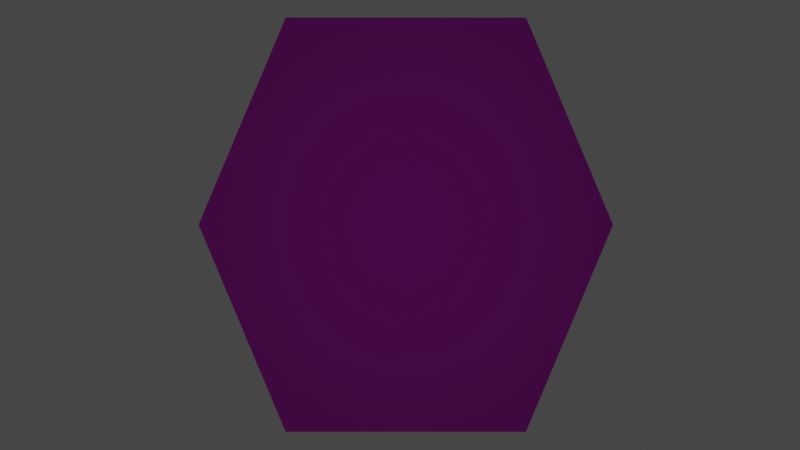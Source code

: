 # Source: Gem.blend  (saved by Blender 2.82.7; exported with 4.5.12 LTS)
import bpy
from mathutils import Matrix  # noqa: F401  (used for matrix-valued properties, if any)

bpy.ops.wm.read_factory_settings(use_empty=True)
scene = bpy.context.scene
scene.name = 'Scene'

# ---- collections
col_collection = bpy.data.collections.new('Collection'); scene.collection.children.link(col_collection)

# ---- images (referenced by path relative to the original .blend; pixels are not part of the script)
import os
ASSET_DIR = os.environ.get("B2B_ASSET_DIR", "")  # directory of the original .blend (textures are referenced by path, not embedded)
HERE = os.path.dirname(os.path.abspath(__file__))  # packed textures are extracted next to this script under _unpacked/

def load_image(name, relpath, width, height, colorspace="sRGB"):
    """Load a texture the original file referenced (path relative to the .blend, or extracted next to this script)."""
    p = next((c for c in (os.path.join(HERE, relpath), os.path.join(ASSET_DIR, relpath)) if relpath and os.path.exists(c)), "")
    if p:
        img = bpy.data.images.load(p, check_existing=True)
        img.name = name
    else:  # same state as the original file: an image datablock whose file is absent (Cycles renders it pink)
        img = bpy.data.images.new(name, width, height)
        img.source = "FILE"
        img.filepath = "//" + (relpath or name)
    img.colorspace_settings.name = colorspace
    return img
img_gemlayout = load_image('GemLayout', 'GemLayout.png', 1024, 1024, 'sRGB')

# ---- materials (node trees are filled in below, after node groups)
mat_gemcore = bpy.data.materials.new('GemCore')
mat_gemcore.use_transparent_shadow = False

# ---- material node trees
mat_gemcore.use_nodes = True; mat_gemcore.node_tree.nodes.clear()
_N = mat_gemcore.node_tree.nodes; _L = mat_gemcore.node_tree.links
n0 = _N.new('ShaderNodeOutputMaterial'); n0.name = 'Material Output'; n0.location = (300, 300)
n1 = _N.new('ShaderNodeBsdfPrincipled'); n1.name = 'Principled BSDF'; n1.location = (10, 300)
n1.distribution = 'GGX'
n1.subsurface_method = 'BURLEY'
n1.inputs[2].default_value = 0.08537
n1.inputs[3].default_value = 1.45
n1.inputs[13].default_value = 1.0
n1.inputs[27].default_value = (0.0, 0.0, 0.0, 1.0)
n1.inputs[28].default_value = 1.0
n2 = _N.new('ShaderNodeTexImage'); n2.name = 'Image Texture'; n2.location = (-280, 275)
n2.image = img_gemlayout
n3 = _N.new('ShaderNodeMix'); n3.name = 'Mix'; n3.location = (-160, 180)
n3.data_type = 'RGBA'
n3.inputs[0].default_value = 0.4024
n3.inputs[6].default_value = (1.0, 1.0, 1.0, 1.0)
_L.new(n1.outputs[0], n0.inputs[0])
_L.new(n2.outputs[0], n1.inputs[0])
_L.new(n2.outputs[0], n3.inputs[7])
_L.new(n3.outputs[2], n1.inputs[14])
n0.is_active_output = True

# ---- world
world_world = bpy.data.worlds.new('World'); scene.world = world_world
world_world.use_nodes = True; world_world.node_tree.nodes.clear()
_N = world_world.node_tree.nodes; _L = world_world.node_tree.links
n0 = _N.new('ShaderNodeOutputWorld'); n0.name = 'World Output'; n0.location = (300, 300)
n1 = _N.new('ShaderNodeBackground'); n1.name = 'Background'; n1.location = (10, 300)
n1.inputs[0].default_value = (0.05088, 0.05088, 0.05088, 1.0)
_L.new(n1.outputs[0], n0.inputs[0])
n0.is_active_output = True
world_world.color = (0.05088, 0.05088, 0.05088)
world_world.use_sun_shadow = False
world_world.sun_shadow_jitter_overblur = 0.0

# ---- cameras
cam_camera = bpy.data.cameras.new('Camera')

# ---- lights
light_sun_002 = bpy.data.lights.new('Sun.002', 'SUN')
light_sun_002.transmission_factor = 0.0
light_sun_002.energy = 7.33
light_sun_002.shadow_soft_size = 0.125

# ---- meshes
me_cube_001 = bpy.data.meshes.new('Cube.001')
me_cube_001.from_pydata([(0.494, 0.8508, 1.324), (0.494, -0.8508, 1.324), (-0.494, 0.8508, 1.324), (-0.8531, 9.081e-08, 1.314), (0.8531, -1.61e-07, 1.314), (-0.494, -0.8508, 1.324), (0.494, 0.8508, 1.188), (0.494, -0.8508, 1.188), (-0.494, 0.8508, 1.188), (-0.8531, 9.08e-08, 1.196), (0.8531, -1.61e-07, 1.196), (-0.494, -0.8508, 1.188)], [], [(4, 0, 2, 3), (7, 11, 9, 10), (10, 9, 8, 6), (1, 4, 3, 5), (3, 9, 11, 5), (0, 6, 8, 2), (5, 11, 7, 1), (4, 10, 6, 0), (1, 7, 10, 4), (2, 8, 9, 3)])
me_cube_001.polygons.foreach_set('use_smooth', [True] * 10)
_uv = me_cube_001.uv_layers.new(name='UVMap')
_uv.uv.foreach_set('vector', [0.0, 0.0, 0.0, 0.0, 0.0, 0.0, 0.0, 0.0, 0.0, 0.0, 0.0, 0.0, 0.0, 0.0, 0.0, 0.0, 0.0, 0.0, 0.0, 0.0, 0.0, 0.0, 0.0, 0.0, 0.0, 0.0, 0.0, 0.0, 0.0, 0.0, 0.0, 0.0, 0.0, 0.0, 0.0, 0.0, 0.0, 0.0, 0.0, 0.0, 0.0, 0.0, 0.0, 0.0, 0.0, 0.0, 0.0, 0.0, 0.0, 0.0, 0.0, 0.0, 0.0, 0.0, 0.0, 0.0, 0.0, 0.0, 0.0, 0.0, 0.0, 0.0, 0.0, 0.0, 0.0, 0.0, 0.0, 0.0, 0.0, 0.0, 0.0, 0.0, 0.0, 0.0, 0.0, 0.0, 0.0, 0.0, 0.0, 0.0])
me_cube_001.materials.append(mat_gemcore)
me_cube_001.use_remesh_fix_poles = True
me_cube_001.use_remesh_preserve_attributes = False
me_cube_001.use_mirror_vertex_groups = False
me_cube_001.update()

# ---- objects
ob_cube = bpy.data.objects.new('Cube', me_cube_001)
ob_camera = bpy.data.objects.new('Camera', cam_camera)
ob_sun = bpy.data.objects.new('Sun', light_sun_002)

# ---- transforms, parenting, visibility, modifiers, constraints
ob_cube.location = (0.0, 0.0, -1.188)
ob_cube.lineart.crease_threshold = 0.0
ob_camera.location = (-0.02393, -0.0005811, -4.564)
ob_camera.rotation_euler = (-3.142, -1.296e-21, 6.283)
ob_camera.lineart.crease_threshold = 0.0
ob_sun.location = (0.0, 0.0, 0.0)
ob_sun.lineart.crease_threshold = 0.0

# ---- collection membership
col_collection.objects.link(ob_cube)
col_collection.objects.link(ob_camera)
col_collection.objects.link(ob_sun)

# ---- scene / render settings (as saved in the file)
scene.camera = ob_camera
scene.frame_start = 1; scene.frame_end = 250; scene.frame_set(1)
scene.render.engine = 'BLENDER_EEVEE_NEXT'
scene.render.film_transparent = True
scene.cycles.use_denoising = False
scene.cycles.samples = 128
scene.cycles.sampling_pattern = 'TABULATED_SOBOL'
scene.cycles.use_adaptive_sampling = False
scene.cycles.use_light_tree = False
scene.view_settings.view_transform = 'Filmic'
bpy.context.view_layer.update()
